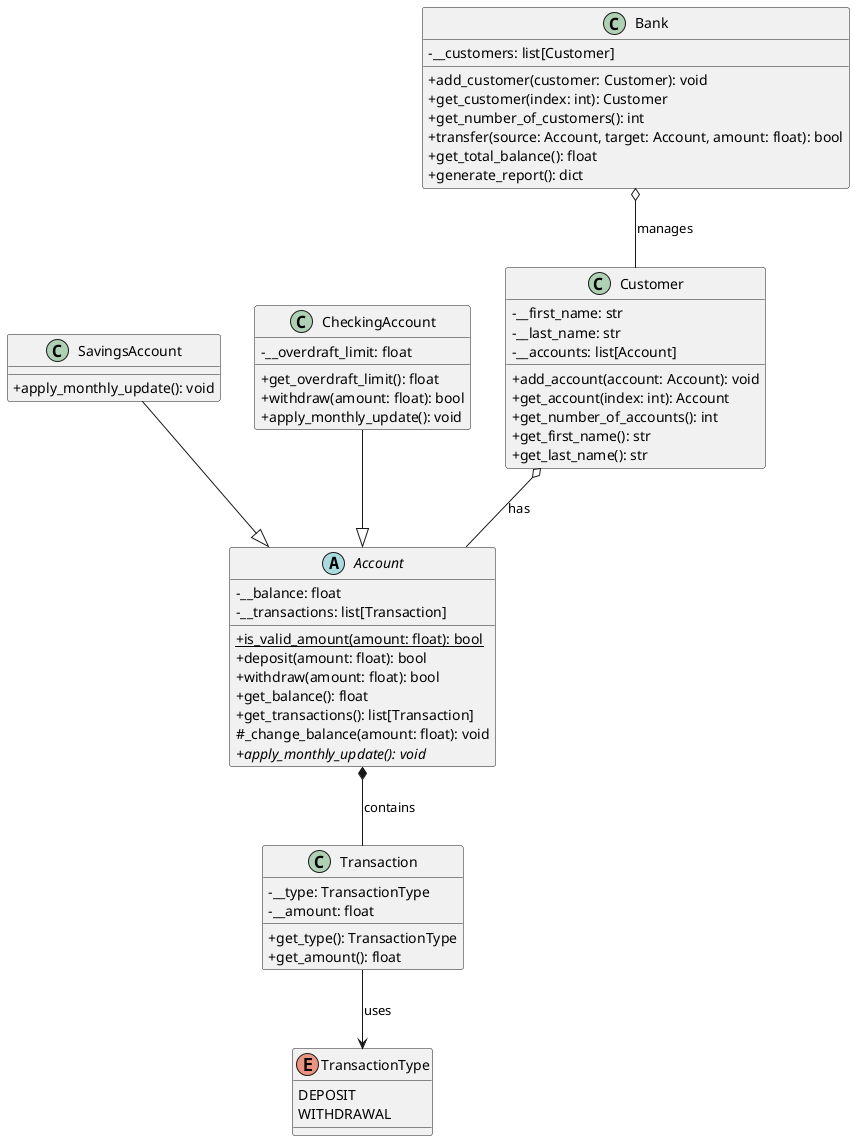

The diagram above was rendered by PlantUML. Its source (embedded in the PNG):
@startuml banking

skinparam classAttributeIconSize 0

enum TransactionType {
    DEPOSIT
    WITHDRAWAL
}

class Transaction {
    - __type: TransactionType
    - __amount: float
    + get_type(): TransactionType
    + get_amount(): float
}

abstract class Account {
    - __balance: float
    - __transactions: list[Transaction]
    + {static} is_valid_amount(amount: float): bool
    + deposit(amount: float): bool
    + withdraw(amount: float): bool
    + get_balance(): float
    + get_transactions(): list[Transaction]
    # _change_balance(amount: float): void
    + {abstract} apply_monthly_update(): void
}

class SavingsAccount {
    + apply_monthly_update(): void
}

class CheckingAccount {
    - __overdraft_limit: float
    + get_overdraft_limit(): float
    + withdraw(amount: float): bool
    + apply_monthly_update(): void
}

class Customer {
    - __first_name: str
    - __last_name: str
    - __accounts: list[Account]
    + add_account(account: Account): void
    + get_account(index: int): Account
    + get_number_of_accounts(): int
    + get_first_name(): str
    + get_last_name(): str
}

class Bank {
    - __customers: list[Customer]
    + add_customer(customer: Customer): void
    + get_customer(index: int): Customer
    + get_number_of_customers(): int
    + transfer(source: Account, target: Account, amount: float): bool
    + get_total_balance(): float
    + generate_report(): dict
}

SavingsAccount --|> Account
CheckingAccount --|> Account
Account *-- Transaction : contains
Transaction --> TransactionType : uses
Customer o-- Account : has
Bank o-- Customer : manages

@enduml